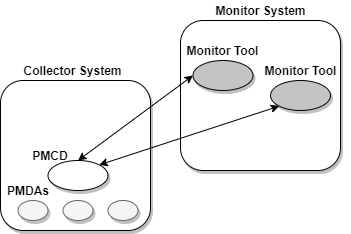

The diagram above was exported from draw.io. Its source (the exported page's mxGraphModel, read from the mxfile embedded in the PNG):
<mxGraphModel dx="868" dy="401" grid="1" gridSize="10" guides="1" tooltips="1" connect="1" arrows="1" fold="1" page="1" pageScale="1" pageWidth="827" pageHeight="1169" math="0" shadow="0">
  <root>
    <mxCell id="0" />
    <mxCell id="1" parent="0" />
    <mxCell id="KxyVyUbsLXyaJFhQdVst-1" value="" style="rounded=1;whiteSpace=wrap;html=1;shadow=1;fontStyle=1" vertex="1" parent="1">
      <mxGeometry x="130" y="140" width="150" height="150" as="geometry" />
    </mxCell>
    <mxCell id="KxyVyUbsLXyaJFhQdVst-2" value="" style="rounded=1;whiteSpace=wrap;html=1;shadow=1;fontStyle=1" vertex="1" parent="1">
      <mxGeometry x="310" y="80" width="160" height="150" as="geometry" />
    </mxCell>
    <mxCell id="KxyVyUbsLXyaJFhQdVst-3" value="" style="ellipse;whiteSpace=wrap;html=1;fillColor=#C4C4C4;shadow=1;fontStyle=1" vertex="1" parent="1">
      <mxGeometry x="322.5" y="120" width="60" height="30" as="geometry" />
    </mxCell>
    <mxCell id="KxyVyUbsLXyaJFhQdVst-4" value="" style="ellipse;whiteSpace=wrap;html=1;fillColor=#C4C4C4;shadow=1;fontStyle=1" vertex="1" parent="1">
      <mxGeometry x="400" y="140" width="60" height="30" as="geometry" />
    </mxCell>
    <mxCell id="KxyVyUbsLXyaJFhQdVst-5" value="" style="ellipse;whiteSpace=wrap;html=1;shadow=1;fontStyle=1" vertex="1" parent="1">
      <mxGeometry x="177.5" y="220" width="60" height="30" as="geometry" />
    </mxCell>
    <mxCell id="KxyVyUbsLXyaJFhQdVst-8" value="" style="ellipse;whiteSpace=wrap;html=1;fillColor=#f5f5f5;strokeColor=#666666;fontColor=#333333;shadow=1;fontStyle=1" vertex="1" parent="1">
      <mxGeometry x="147.5" y="260" width="30" height="20" as="geometry" />
    </mxCell>
    <mxCell id="KxyVyUbsLXyaJFhQdVst-9" value="" style="ellipse;whiteSpace=wrap;html=1;fillColor=#f5f5f5;strokeColor=#666666;fontColor=#333333;shadow=1;fontStyle=1" vertex="1" parent="1">
      <mxGeometry x="192.5" y="260" width="30" height="20" as="geometry" />
    </mxCell>
    <mxCell id="KxyVyUbsLXyaJFhQdVst-10" value="" style="ellipse;whiteSpace=wrap;html=1;fillColor=#f5f5f5;strokeColor=#666666;fontColor=#333333;shadow=1;fontStyle=1" vertex="1" parent="1">
      <mxGeometry x="237.5" y="260" width="30" height="20" as="geometry" />
    </mxCell>
    <mxCell id="KxyVyUbsLXyaJFhQdVst-11" value="" style="endArrow=classic;startArrow=classic;html=1;exitX=0.5;exitY=0;exitDx=0;exitDy=0;entryX=0;entryY=0.5;entryDx=0;entryDy=0;shadow=0;fontStyle=1" edge="1" parent="1" source="KxyVyUbsLXyaJFhQdVst-5" target="KxyVyUbsLXyaJFhQdVst-3">
      <mxGeometry width="50" height="50" relative="1" as="geometry">
        <mxPoint x="390" y="240" as="sourcePoint" />
        <mxPoint x="440" y="190" as="targetPoint" />
      </mxGeometry>
    </mxCell>
    <mxCell id="KxyVyUbsLXyaJFhQdVst-12" value="" style="endArrow=classic;startArrow=classic;html=1;exitX=1;exitY=0;exitDx=0;exitDy=0;entryX=0;entryY=1;entryDx=0;entryDy=0;shadow=0;fontStyle=1" edge="1" parent="1" source="KxyVyUbsLXyaJFhQdVst-5" target="KxyVyUbsLXyaJFhQdVst-4">
      <mxGeometry width="50" height="50" relative="1" as="geometry">
        <mxPoint x="390" y="240" as="sourcePoint" />
        <mxPoint x="440" y="190" as="targetPoint" />
      </mxGeometry>
    </mxCell>
    <mxCell id="KxyVyUbsLXyaJFhQdVst-13" value="Collector System" style="text;html=1;strokeColor=none;fillColor=none;align=center;verticalAlign=middle;whiteSpace=wrap;rounded=0;shadow=1;fontStyle=1" vertex="1" parent="1">
      <mxGeometry x="150" y="120" width="105" height="20" as="geometry" />
    </mxCell>
    <mxCell id="KxyVyUbsLXyaJFhQdVst-14" value="Monitor System" style="text;html=1;strokeColor=none;fillColor=none;align=center;verticalAlign=middle;whiteSpace=wrap;rounded=0;shadow=1;fontStyle=1" vertex="1" parent="1">
      <mxGeometry x="342.5" y="60" width="95" height="20" as="geometry" />
    </mxCell>
    <mxCell id="KxyVyUbsLXyaJFhQdVst-16" value="Monitor Tool" style="text;html=1;strokeColor=none;fillColor=none;align=center;verticalAlign=middle;whiteSpace=wrap;rounded=0;shadow=1;fontStyle=1" vertex="1" parent="1">
      <mxGeometry x="305" y="100" width="95" height="20" as="geometry" />
    </mxCell>
    <mxCell id="KxyVyUbsLXyaJFhQdVst-17" value="Monitor Tool" style="text;html=1;strokeColor=none;fillColor=none;align=center;verticalAlign=middle;whiteSpace=wrap;rounded=0;shadow=1;fontStyle=1" vertex="1" parent="1">
      <mxGeometry x="382.5" y="120" width="95" height="20" as="geometry" />
    </mxCell>
    <mxCell id="KxyVyUbsLXyaJFhQdVst-20" value="PMCD" style="text;html=1;strokeColor=none;fillColor=none;align=center;verticalAlign=middle;whiteSpace=wrap;rounded=0;shadow=1;fontStyle=1" vertex="1" parent="1">
      <mxGeometry x="160" y="205" width="40" height="20" as="geometry" />
    </mxCell>
    <mxCell id="KxyVyUbsLXyaJFhQdVst-21" value="PMDAs" style="text;html=1;strokeColor=none;fillColor=none;align=center;verticalAlign=middle;whiteSpace=wrap;rounded=0;shadow=1;fontStyle=1" vertex="1" parent="1">
      <mxGeometry x="137.5" y="240" width="40" height="20" as="geometry" />
    </mxCell>
  </root>
</mxGraphModel>